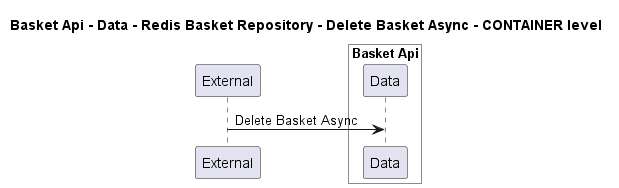

The diagram above was rendered by PlantUML. Its source (embedded in the PNG):
@startuml
!pragma layout smetana

title Basket Api - Data - Redis Basket Repository - Delete Basket Async - CONTAINER level

participant "External" as C4InterFlow.SoftwareSystems.ExternalSystem

box "Basket Api" #White
    participant "Data" as dotnet.eShop.Architecture.SoftwareSystems.BasketApi.Containers.Data
end box


C4InterFlow.SoftwareSystems.ExternalSystem -> dotnet.eShop.Architecture.SoftwareSystems.BasketApi.Containers.Data : Delete Basket Async


@enduml